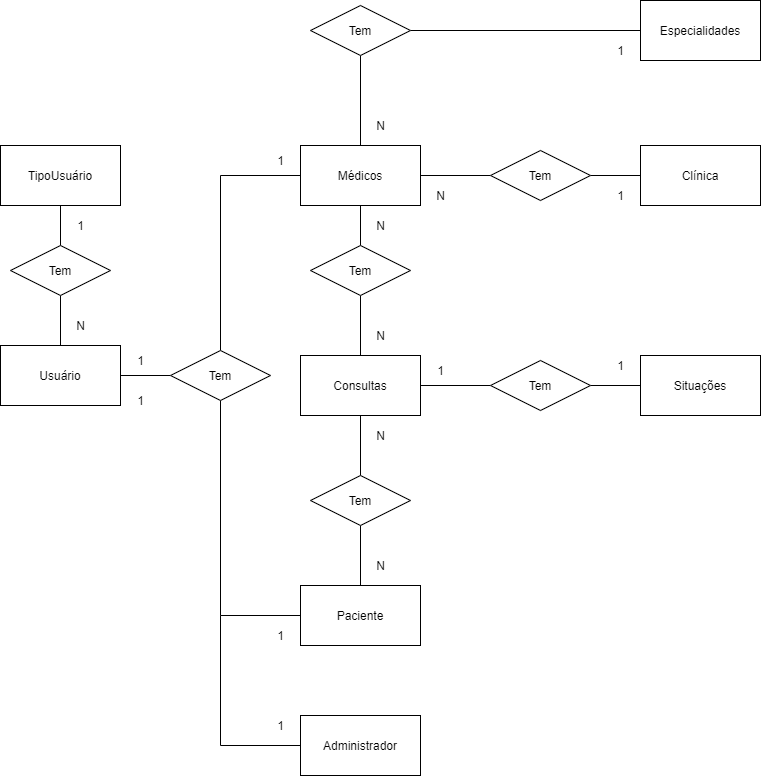

The diagram above was exported from draw.io. Its source (the exported page's mxGraphModel, read from the mxfile embedded in the PNG):
<mxGraphModel dx="1102" dy="565" grid="1" gridSize="10" guides="1" tooltips="1" connect="1" arrows="1" fold="1" page="1" pageScale="1" pageWidth="827" pageHeight="1169" math="0" shadow="0">
  <root>
    <mxCell id="0" />
    <mxCell id="1" parent="0" />
    <mxCell id="3OULoK3ItqCudqWgA5qI-4" style="edgeStyle=orthogonalEdgeStyle;rounded=0;orthogonalLoop=1;jettySize=auto;html=1;endArrow=none;endFill=0;" parent="1" source="3OULoK3ItqCudqWgA5qI-1" target="3OULoK3ItqCudqWgA5qI-2" edge="1">
      <mxGeometry relative="1" as="geometry" />
    </mxCell>
    <mxCell id="3OULoK3ItqCudqWgA5qI-1" value="Clínica" style="rounded=0;whiteSpace=wrap;html=1;" parent="1" vertex="1">
      <mxGeometry x="680" y="240" width="120" height="60" as="geometry" />
    </mxCell>
    <mxCell id="3OULoK3ItqCudqWgA5qI-5" style="edgeStyle=orthogonalEdgeStyle;rounded=0;orthogonalLoop=1;jettySize=auto;html=1;endArrow=none;endFill=0;" parent="1" source="3OULoK3ItqCudqWgA5qI-2" target="3OULoK3ItqCudqWgA5qI-3" edge="1">
      <mxGeometry relative="1" as="geometry" />
    </mxCell>
    <mxCell id="3OULoK3ItqCudqWgA5qI-2" value="Tem" style="rhombus;whiteSpace=wrap;html=1;" parent="1" vertex="1">
      <mxGeometry x="530" y="245" width="100" height="50" as="geometry" />
    </mxCell>
    <mxCell id="3OULoK3ItqCudqWgA5qI-8" style="edgeStyle=orthogonalEdgeStyle;rounded=0;orthogonalLoop=1;jettySize=auto;html=1;endArrow=none;endFill=0;" parent="1" source="3OULoK3ItqCudqWgA5qI-3" target="3OULoK3ItqCudqWgA5qI-7" edge="1">
      <mxGeometry relative="1" as="geometry" />
    </mxCell>
    <mxCell id="3OULoK3ItqCudqWgA5qI-41" value="" style="edgeStyle=orthogonalEdgeStyle;rounded=0;orthogonalLoop=1;jettySize=auto;html=1;endArrow=none;endFill=0;entryX=0.5;entryY=1;entryDx=0;entryDy=0;" parent="1" source="3OULoK3ItqCudqWgA5qI-3" target="3OULoK3ItqCudqWgA5qI-39" edge="1">
      <mxGeometry relative="1" as="geometry">
        <mxPoint x="400" y="160" as="targetPoint" />
      </mxGeometry>
    </mxCell>
    <mxCell id="3OULoK3ItqCudqWgA5qI-3" value="Médicos" style="rounded=0;whiteSpace=wrap;html=1;" parent="1" vertex="1">
      <mxGeometry x="340" y="240" width="120" height="60" as="geometry" />
    </mxCell>
    <mxCell id="3OULoK3ItqCudqWgA5qI-19" value="" style="edgeStyle=orthogonalEdgeStyle;rounded=0;orthogonalLoop=1;jettySize=auto;html=1;endArrow=none;endFill=0;" parent="1" source="3OULoK3ItqCudqWgA5qI-6" target="3OULoK3ItqCudqWgA5qI-17" edge="1">
      <mxGeometry relative="1" as="geometry" />
    </mxCell>
    <mxCell id="3OULoK3ItqCudqWgA5qI-26" value="" style="edgeStyle=orthogonalEdgeStyle;rounded=0;orthogonalLoop=1;jettySize=auto;html=1;endArrow=none;endFill=0;" parent="1" source="3OULoK3ItqCudqWgA5qI-6" target="3OULoK3ItqCudqWgA5qI-25" edge="1">
      <mxGeometry relative="1" as="geometry" />
    </mxCell>
    <mxCell id="3OULoK3ItqCudqWgA5qI-6" value="Consultas" style="rounded=0;whiteSpace=wrap;html=1;" parent="1" vertex="1">
      <mxGeometry x="340" y="450" width="120" height="60" as="geometry" />
    </mxCell>
    <mxCell id="3OULoK3ItqCudqWgA5qI-9" style="edgeStyle=orthogonalEdgeStyle;rounded=0;orthogonalLoop=1;jettySize=auto;html=1;endArrow=none;endFill=0;" parent="1" source="3OULoK3ItqCudqWgA5qI-7" target="3OULoK3ItqCudqWgA5qI-6" edge="1">
      <mxGeometry relative="1" as="geometry" />
    </mxCell>
    <mxCell id="3OULoK3ItqCudqWgA5qI-7" value="Tem" style="rhombus;whiteSpace=wrap;html=1;" parent="1" vertex="1">
      <mxGeometry x="350" y="340" width="100" height="50" as="geometry" />
    </mxCell>
    <mxCell id="3OULoK3ItqCudqWgA5qI-14" value="" style="edgeStyle=orthogonalEdgeStyle;rounded=0;orthogonalLoop=1;jettySize=auto;html=1;endArrow=none;endFill=0;" parent="1" source="3OULoK3ItqCudqWgA5qI-10" target="3OULoK3ItqCudqWgA5qI-13" edge="1">
      <mxGeometry relative="1" as="geometry" />
    </mxCell>
    <mxCell id="3OULoK3ItqCudqWgA5qI-10" value="TipoUsuário" style="rounded=0;whiteSpace=wrap;html=1;" parent="1" vertex="1">
      <mxGeometry x="40" y="240" width="120" height="60" as="geometry" />
    </mxCell>
    <mxCell id="3OULoK3ItqCudqWgA5qI-35" value="" style="edgeStyle=orthogonalEdgeStyle;rounded=0;orthogonalLoop=1;jettySize=auto;html=1;endArrow=none;endFill=0;" parent="1" source="3OULoK3ItqCudqWgA5qI-11" target="3OULoK3ItqCudqWgA5qI-33" edge="1">
      <mxGeometry relative="1" as="geometry" />
    </mxCell>
    <mxCell id="3OULoK3ItqCudqWgA5qI-11" value="Usuário" style="rounded=0;whiteSpace=wrap;html=1;" parent="1" vertex="1">
      <mxGeometry x="40" y="440" width="120" height="60" as="geometry" />
    </mxCell>
    <mxCell id="3OULoK3ItqCudqWgA5qI-15" value="" style="edgeStyle=orthogonalEdgeStyle;rounded=0;orthogonalLoop=1;jettySize=auto;html=1;endArrow=none;endFill=0;" parent="1" source="3OULoK3ItqCudqWgA5qI-13" target="3OULoK3ItqCudqWgA5qI-11" edge="1">
      <mxGeometry relative="1" as="geometry" />
    </mxCell>
    <mxCell id="3OULoK3ItqCudqWgA5qI-13" value="Tem" style="rhombus;whiteSpace=wrap;html=1;" parent="1" vertex="1">
      <mxGeometry x="50" y="340" width="100" height="50" as="geometry" />
    </mxCell>
    <mxCell id="3OULoK3ItqCudqWgA5qI-18" value="" style="edgeStyle=orthogonalEdgeStyle;rounded=0;orthogonalLoop=1;jettySize=auto;html=1;endArrow=none;endFill=0;" parent="1" source="3OULoK3ItqCudqWgA5qI-16" target="3OULoK3ItqCudqWgA5qI-17" edge="1">
      <mxGeometry relative="1" as="geometry" />
    </mxCell>
    <mxCell id="3OULoK3ItqCudqWgA5qI-16" value="Paciente" style="rounded=0;whiteSpace=wrap;html=1;" parent="1" vertex="1">
      <mxGeometry x="340" y="680" width="120" height="60" as="geometry" />
    </mxCell>
    <mxCell id="3OULoK3ItqCudqWgA5qI-17" value="Tem" style="rhombus;whiteSpace=wrap;html=1;" parent="1" vertex="1">
      <mxGeometry x="350" y="570" width="100" height="50" as="geometry" />
    </mxCell>
    <mxCell id="3OULoK3ItqCudqWgA5qI-43" value="" style="edgeStyle=orthogonalEdgeStyle;rounded=0;orthogonalLoop=1;jettySize=auto;html=1;endArrow=none;endFill=0;entryX=1;entryY=0.5;entryDx=0;entryDy=0;" parent="1" source="3OULoK3ItqCudqWgA5qI-22" target="3OULoK3ItqCudqWgA5qI-39" edge="1">
      <mxGeometry relative="1" as="geometry">
        <mxPoint x="600" y="130" as="targetPoint" />
      </mxGeometry>
    </mxCell>
    <mxCell id="3OULoK3ItqCudqWgA5qI-22" value="Especialidades" style="rounded=0;whiteSpace=wrap;html=1;" parent="1" vertex="1">
      <mxGeometry x="680" y="95" width="120" height="60" as="geometry" />
    </mxCell>
    <mxCell id="3OULoK3ItqCudqWgA5qI-24" value="Situações" style="rounded=0;whiteSpace=wrap;html=1;" parent="1" vertex="1">
      <mxGeometry x="680" y="450" width="120" height="60" as="geometry" />
    </mxCell>
    <mxCell id="3OULoK3ItqCudqWgA5qI-27" value="" style="edgeStyle=orthogonalEdgeStyle;rounded=0;orthogonalLoop=1;jettySize=auto;html=1;endArrow=none;endFill=0;" parent="1" source="3OULoK3ItqCudqWgA5qI-25" target="3OULoK3ItqCudqWgA5qI-24" edge="1">
      <mxGeometry relative="1" as="geometry" />
    </mxCell>
    <mxCell id="3OULoK3ItqCudqWgA5qI-25" value="Tem" style="rhombus;whiteSpace=wrap;html=1;" parent="1" vertex="1">
      <mxGeometry x="530" y="455" width="100" height="50" as="geometry" />
    </mxCell>
    <mxCell id="3OULoK3ItqCudqWgA5qI-37" value="" style="edgeStyle=orthogonalEdgeStyle;rounded=0;orthogonalLoop=1;jettySize=auto;html=1;endArrow=none;endFill=0;entryX=0;entryY=0.5;entryDx=0;entryDy=0;" parent="1" source="3OULoK3ItqCudqWgA5qI-33" target="3OULoK3ItqCudqWgA5qI-3" edge="1">
      <mxGeometry relative="1" as="geometry">
        <mxPoint x="260" y="250" as="targetPoint" />
        <Array as="points">
          <mxPoint x="260" y="270" />
        </Array>
      </mxGeometry>
    </mxCell>
    <mxCell id="3OULoK3ItqCudqWgA5qI-38" style="edgeStyle=orthogonalEdgeStyle;rounded=0;orthogonalLoop=1;jettySize=auto;html=1;endArrow=none;endFill=0;entryX=0;entryY=0.5;entryDx=0;entryDy=0;" parent="1" source="3OULoK3ItqCudqWgA5qI-33" target="3OULoK3ItqCudqWgA5qI-16" edge="1">
      <mxGeometry relative="1" as="geometry">
        <mxPoint x="260" y="730" as="targetPoint" />
        <Array as="points">
          <mxPoint x="260" y="710" />
        </Array>
      </mxGeometry>
    </mxCell>
    <mxCell id="3OULoK3ItqCudqWgA5qI-33" value="Tem" style="rhombus;whiteSpace=wrap;html=1;" parent="1" vertex="1">
      <mxGeometry x="210" y="445" width="100" height="50" as="geometry" />
    </mxCell>
    <mxCell id="3OULoK3ItqCudqWgA5qI-39" value="Tem" style="rhombus;whiteSpace=wrap;html=1;" parent="1" vertex="1">
      <mxGeometry x="350" y="100" width="100" height="50" as="geometry" />
    </mxCell>
    <mxCell id="MIpwOwL9FRfvY_am-obj-1" value="1" style="text;html=1;align=center;verticalAlign=middle;resizable=0;points=[];autosize=1;" parent="1" vertex="1">
      <mxGeometry x="110" y="310" width="20" height="20" as="geometry" />
    </mxCell>
    <mxCell id="MIpwOwL9FRfvY_am-obj-2" value="N" style="text;html=1;align=center;verticalAlign=middle;resizable=0;points=[];autosize=1;" parent="1" vertex="1">
      <mxGeometry x="110" y="410" width="20" height="20" as="geometry" />
    </mxCell>
    <mxCell id="MIpwOwL9FRfvY_am-obj-3" value="1" style="text;html=1;align=center;verticalAlign=middle;resizable=0;points=[];autosize=1;" parent="1" vertex="1">
      <mxGeometry x="170" y="445" width="20" height="20" as="geometry" />
    </mxCell>
    <mxCell id="MIpwOwL9FRfvY_am-obj-4" value="1" style="text;html=1;align=center;verticalAlign=middle;resizable=0;points=[];autosize=1;" parent="1" vertex="1">
      <mxGeometry x="310" y="245" width="20" height="20" as="geometry" />
    </mxCell>
    <mxCell id="MIpwOwL9FRfvY_am-obj-5" value="1" style="text;html=1;align=center;verticalAlign=middle;resizable=0;points=[];autosize=1;" parent="1" vertex="1">
      <mxGeometry x="170" y="485" width="20" height="20" as="geometry" />
    </mxCell>
    <mxCell id="MIpwOwL9FRfvY_am-obj-6" value="1" style="text;html=1;align=center;verticalAlign=middle;resizable=0;points=[];autosize=1;" parent="1" vertex="1">
      <mxGeometry x="310" y="720" width="20" height="20" as="geometry" />
    </mxCell>
    <mxCell id="MIpwOwL9FRfvY_am-obj-8" value="N" style="text;html=1;align=center;verticalAlign=middle;resizable=0;points=[];autosize=1;" parent="1" vertex="1">
      <mxGeometry x="410" y="650" width="20" height="20" as="geometry" />
    </mxCell>
    <mxCell id="MIpwOwL9FRfvY_am-obj-9" value="N" style="text;html=1;align=center;verticalAlign=middle;resizable=0;points=[];autosize=1;" parent="1" vertex="1">
      <mxGeometry x="410" y="520" width="20" height="20" as="geometry" />
    </mxCell>
    <mxCell id="MIpwOwL9FRfvY_am-obj-10" value="N" style="text;html=1;align=center;verticalAlign=middle;resizable=0;points=[];autosize=1;" parent="1" vertex="1">
      <mxGeometry x="410" y="420" width="20" height="20" as="geometry" />
    </mxCell>
    <mxCell id="MIpwOwL9FRfvY_am-obj-11" value="1" style="text;html=1;align=center;verticalAlign=middle;resizable=0;points=[];autosize=1;" parent="1" vertex="1">
      <mxGeometry x="470" y="455" width="20" height="20" as="geometry" />
    </mxCell>
    <mxCell id="MIpwOwL9FRfvY_am-obj-12" value="1" style="text;html=1;align=center;verticalAlign=middle;resizable=0;points=[];autosize=1;" parent="1" vertex="1">
      <mxGeometry x="650" y="450" width="20" height="20" as="geometry" />
    </mxCell>
    <mxCell id="MIpwOwL9FRfvY_am-obj-16" value="N" style="text;html=1;align=center;verticalAlign=middle;resizable=0;points=[];autosize=1;" parent="1" vertex="1">
      <mxGeometry x="410" y="310" width="20" height="20" as="geometry" />
    </mxCell>
    <mxCell id="MIpwOwL9FRfvY_am-obj-17" value="N" style="text;html=1;align=center;verticalAlign=middle;resizable=0;points=[];autosize=1;" parent="1" vertex="1">
      <mxGeometry x="410" y="210" width="20" height="20" as="geometry" />
    </mxCell>
    <mxCell id="MIpwOwL9FRfvY_am-obj-18" value="1" style="text;html=1;align=center;verticalAlign=middle;resizable=0;points=[];autosize=1;" parent="1" vertex="1">
      <mxGeometry x="650" y="135" width="20" height="20" as="geometry" />
    </mxCell>
    <mxCell id="MIpwOwL9FRfvY_am-obj-19" value="N" style="text;html=1;align=center;verticalAlign=middle;resizable=0;points=[];autosize=1;" parent="1" vertex="1">
      <mxGeometry x="470" y="280" width="20" height="20" as="geometry" />
    </mxCell>
    <mxCell id="MIpwOwL9FRfvY_am-obj-20" value="1" style="text;html=1;align=center;verticalAlign=middle;resizable=0;points=[];autosize=1;" parent="1" vertex="1">
      <mxGeometry x="650" y="280" width="20" height="20" as="geometry" />
    </mxCell>
    <mxCell id="FJs67W3igNorFR2t_bxR-4" value="" style="edgeStyle=orthogonalEdgeStyle;rounded=0;orthogonalLoop=1;jettySize=auto;html=1;endArrow=none;endFill=0;" edge="1" parent="1" source="FJs67W3igNorFR2t_bxR-2">
      <mxGeometry relative="1" as="geometry">
        <mxPoint x="260" y="710" as="targetPoint" />
      </mxGeometry>
    </mxCell>
    <mxCell id="FJs67W3igNorFR2t_bxR-2" value="Administrador" style="rounded=0;whiteSpace=wrap;html=1;" vertex="1" parent="1">
      <mxGeometry x="340" y="810" width="120" height="60" as="geometry" />
    </mxCell>
    <mxCell id="FJs67W3igNorFR2t_bxR-5" value="1" style="text;html=1;align=center;verticalAlign=middle;resizable=0;points=[];autosize=1;" vertex="1" parent="1">
      <mxGeometry x="310" y="810" width="20" height="20" as="geometry" />
    </mxCell>
  </root>
</mxGraphModel>